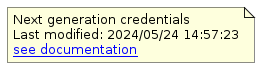

The diagram above was rendered by PlantUML. Its source (embedded in the PNG):
@startuml
note as version
    Next generation credentials
    Last modified: 2024/05/24 14:57:23
    [[https://www.zotero.org/groups/5541646/nextgencredentials{Zotero} see documentation]]
end note
@enduml